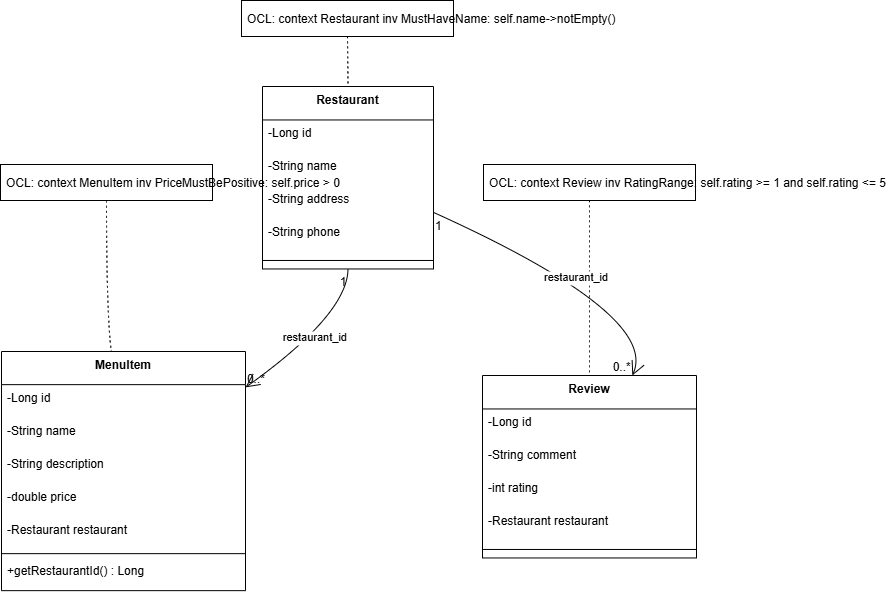

The diagram above was exported from draw.io. Its source (the exported page's mxGraphModel, read from the mxfile embedded in the PNG):
<mxGraphModel dx="255" dy="628" grid="1" gridSize="10" guides="1" tooltips="1" connect="1" arrows="1" fold="1" page="1" pageScale="1" pageWidth="850" pageHeight="1100" math="0" shadow="0">
  <root>
    <mxCell id="0" />
    <mxCell id="1" parent="0" />
    <mxCell id="yaxpYXvRXQ3txF_VE27Y-1" value="Restaurant" style="swimlane;fontStyle=1;align=center;verticalAlign=top;childLayout=stackLayout;horizontal=1;startSize=33.45970847389915;horizontalStack=0;resizeParent=1;resizeParentMax=0;resizeLast=0;collapsible=0;marginBottom=0;" parent="1" vertex="1">
      <mxGeometry x="282" y="106" width="171" height="182.45970847389916" as="geometry" />
    </mxCell>
    <mxCell id="yaxpYXvRXQ3txF_VE27Y-2" value="-Long id" style="text;strokeColor=none;fillColor=none;align=left;verticalAlign=top;spacingLeft=4;spacingRight=4;overflow=hidden;rotatable=0;points=[[0,0.5],[1,0.5]];portConstraint=eastwest;" parent="yaxpYXvRXQ3txF_VE27Y-1" vertex="1">
      <mxGeometry y="33.45970847389915" width="171" height="33" as="geometry" />
    </mxCell>
    <mxCell id="yaxpYXvRXQ3txF_VE27Y-3" value="-String name" style="text;strokeColor=none;fillColor=none;align=left;verticalAlign=top;spacingLeft=4;spacingRight=4;overflow=hidden;rotatable=0;points=[[0,0.5],[1,0.5]];portConstraint=eastwest;" parent="yaxpYXvRXQ3txF_VE27Y-1" vertex="1">
      <mxGeometry y="66.45970847389916" width="171" height="33" as="geometry" />
    </mxCell>
    <mxCell id="yaxpYXvRXQ3txF_VE27Y-4" value="-String address" style="text;strokeColor=none;fillColor=none;align=left;verticalAlign=top;spacingLeft=4;spacingRight=4;overflow=hidden;rotatable=0;points=[[0,0.5],[1,0.5]];portConstraint=eastwest;" parent="yaxpYXvRXQ3txF_VE27Y-1" vertex="1">
      <mxGeometry y="99.45970847389916" width="171" height="33" as="geometry" />
    </mxCell>
    <mxCell id="yaxpYXvRXQ3txF_VE27Y-5" value="-String phone" style="text;strokeColor=none;fillColor=none;align=left;verticalAlign=top;spacingLeft=4;spacingRight=4;overflow=hidden;rotatable=0;points=[[0,0.5],[1,0.5]];portConstraint=eastwest;" parent="yaxpYXvRXQ3txF_VE27Y-1" vertex="1">
      <mxGeometry y="132.45970847389916" width="171" height="33" as="geometry" />
    </mxCell>
    <mxCell id="yaxpYXvRXQ3txF_VE27Y-6" style="line;strokeWidth=1;fillColor=none;align=left;verticalAlign=middle;spacingTop=-1;spacingLeft=3;spacingRight=3;rotatable=0;labelPosition=right;points=[];portConstraint=eastwest;strokeColor=inherit;" parent="yaxpYXvRXQ3txF_VE27Y-1" vertex="1">
      <mxGeometry y="165.45970847389916" width="171" height="17" as="geometry" />
    </mxCell>
    <mxCell id="yaxpYXvRXQ3txF_VE27Y-7" value="MenuItem" style="swimlane;fontStyle=1;align=center;verticalAlign=top;childLayout=stackLayout;horizontal=1;startSize=33.1485355922154;horizontalStack=0;resizeParent=1;resizeParentMax=0;resizeLast=0;collapsible=0;marginBottom=0;" parent="1" vertex="1">
      <mxGeometry x="21" y="371" width="244" height="239.1485355922154" as="geometry" />
    </mxCell>
    <mxCell id="yaxpYXvRXQ3txF_VE27Y-8" value="-Long id" style="text;strokeColor=none;fillColor=none;align=left;verticalAlign=top;spacingLeft=4;spacingRight=4;overflow=hidden;rotatable=0;points=[[0,0.5],[1,0.5]];portConstraint=eastwest;" parent="yaxpYXvRXQ3txF_VE27Y-7" vertex="1">
      <mxGeometry y="33.1485355922154" width="244" height="33" as="geometry" />
    </mxCell>
    <mxCell id="yaxpYXvRXQ3txF_VE27Y-9" value="-String name" style="text;strokeColor=none;fillColor=none;align=left;verticalAlign=top;spacingLeft=4;spacingRight=4;overflow=hidden;rotatable=0;points=[[0,0.5],[1,0.5]];portConstraint=eastwest;" parent="yaxpYXvRXQ3txF_VE27Y-7" vertex="1">
      <mxGeometry y="66.14853559221541" width="244" height="33" as="geometry" />
    </mxCell>
    <mxCell id="yaxpYXvRXQ3txF_VE27Y-10" value="-String description" style="text;strokeColor=none;fillColor=none;align=left;verticalAlign=top;spacingLeft=4;spacingRight=4;overflow=hidden;rotatable=0;points=[[0,0.5],[1,0.5]];portConstraint=eastwest;" parent="yaxpYXvRXQ3txF_VE27Y-7" vertex="1">
      <mxGeometry y="99.14853559221541" width="244" height="33" as="geometry" />
    </mxCell>
    <mxCell id="yaxpYXvRXQ3txF_VE27Y-11" value="-double price" style="text;strokeColor=none;fillColor=none;align=left;verticalAlign=top;spacingLeft=4;spacingRight=4;overflow=hidden;rotatable=0;points=[[0,0.5],[1,0.5]];portConstraint=eastwest;" parent="yaxpYXvRXQ3txF_VE27Y-7" vertex="1">
      <mxGeometry y="132.1485355922154" width="244" height="33" as="geometry" />
    </mxCell>
    <mxCell id="yaxpYXvRXQ3txF_VE27Y-12" value="-Restaurant restaurant" style="text;strokeColor=none;fillColor=none;align=left;verticalAlign=top;spacingLeft=4;spacingRight=4;overflow=hidden;rotatable=0;points=[[0,0.5],[1,0.5]];portConstraint=eastwest;" parent="yaxpYXvRXQ3txF_VE27Y-7" vertex="1">
      <mxGeometry y="165.1485355922154" width="244" height="33" as="geometry" />
    </mxCell>
    <mxCell id="yaxpYXvRXQ3txF_VE27Y-13" style="line;strokeWidth=1;fillColor=none;align=left;verticalAlign=middle;spacingTop=-1;spacingLeft=3;spacingRight=3;rotatable=0;labelPosition=right;points=[];portConstraint=eastwest;strokeColor=inherit;" parent="yaxpYXvRXQ3txF_VE27Y-7" vertex="1">
      <mxGeometry y="198.1485355922154" width="244" height="8" as="geometry" />
    </mxCell>
    <mxCell id="yaxpYXvRXQ3txF_VE27Y-14" value="+getRestaurantId() : Long" style="text;strokeColor=none;fillColor=none;align=left;verticalAlign=top;spacingLeft=4;spacingRight=4;overflow=hidden;rotatable=0;points=[[0,0.5],[1,0.5]];portConstraint=eastwest;" parent="yaxpYXvRXQ3txF_VE27Y-7" vertex="1">
      <mxGeometry y="206.1485355922154" width="244" height="33" as="geometry" />
    </mxCell>
    <mxCell id="yaxpYXvRXQ3txF_VE27Y-15" value="Review" style="swimlane;fontStyle=1;align=center;verticalAlign=top;childLayout=stackLayout;horizontal=1;startSize=33.45970847389915;horizontalStack=0;resizeParent=1;resizeParentMax=0;resizeLast=0;collapsible=0;marginBottom=0;" parent="1" vertex="1">
      <mxGeometry x="502" y="395" width="214" height="182.45970847389916" as="geometry" />
    </mxCell>
    <mxCell id="yaxpYXvRXQ3txF_VE27Y-16" value="-Long id" style="text;strokeColor=none;fillColor=none;align=left;verticalAlign=top;spacingLeft=4;spacingRight=4;overflow=hidden;rotatable=0;points=[[0,0.5],[1,0.5]];portConstraint=eastwest;" parent="yaxpYXvRXQ3txF_VE27Y-15" vertex="1">
      <mxGeometry y="33.45970847389915" width="214" height="33" as="geometry" />
    </mxCell>
    <mxCell id="yaxpYXvRXQ3txF_VE27Y-17" value="-String comment" style="text;strokeColor=none;fillColor=none;align=left;verticalAlign=top;spacingLeft=4;spacingRight=4;overflow=hidden;rotatable=0;points=[[0,0.5],[1,0.5]];portConstraint=eastwest;" parent="yaxpYXvRXQ3txF_VE27Y-15" vertex="1">
      <mxGeometry y="66.45970847389916" width="214" height="33" as="geometry" />
    </mxCell>
    <mxCell id="yaxpYXvRXQ3txF_VE27Y-18" value="-int rating" style="text;strokeColor=none;fillColor=none;align=left;verticalAlign=top;spacingLeft=4;spacingRight=4;overflow=hidden;rotatable=0;points=[[0,0.5],[1,0.5]];portConstraint=eastwest;" parent="yaxpYXvRXQ3txF_VE27Y-15" vertex="1">
      <mxGeometry y="99.45970847389916" width="214" height="33" as="geometry" />
    </mxCell>
    <mxCell id="yaxpYXvRXQ3txF_VE27Y-19" value="-Restaurant restaurant" style="text;strokeColor=none;fillColor=none;align=left;verticalAlign=top;spacingLeft=4;spacingRight=4;overflow=hidden;rotatable=0;points=[[0,0.5],[1,0.5]];portConstraint=eastwest;" parent="yaxpYXvRXQ3txF_VE27Y-15" vertex="1">
      <mxGeometry y="132.45970847389916" width="214" height="33" as="geometry" />
    </mxCell>
    <mxCell id="yaxpYXvRXQ3txF_VE27Y-20" style="line;strokeWidth=1;fillColor=none;align=left;verticalAlign=middle;spacingTop=-1;spacingLeft=3;spacingRight=3;rotatable=0;labelPosition=right;points=[];portConstraint=eastwest;strokeColor=inherit;" parent="yaxpYXvRXQ3txF_VE27Y-15" vertex="1">
      <mxGeometry y="165.45970847389916" width="214" height="17" as="geometry" />
    </mxCell>
    <mxCell id="yaxpYXvRXQ3txF_VE27Y-21" value="OCL: context Restaurant inv MustHaveName: self.name-&gt;notEmpty()" style="align=left;spacingLeft=4;" parent="1" vertex="1">
      <mxGeometry x="261" y="20" width="212" height="36" as="geometry" />
    </mxCell>
    <mxCell id="yaxpYXvRXQ3txF_VE27Y-22" value="OCL: context MenuItem inv PriceMustBePositive: self.price &gt; 0" style="align=left;spacingLeft=4;" parent="1" vertex="1">
      <mxGeometry x="20" y="184" width="212" height="36" as="geometry" />
    </mxCell>
    <mxCell id="yaxpYXvRXQ3txF_VE27Y-23" value="OCL: context Review inv RatingRange: self.rating &gt;= 1 and self.rating &lt;= 5" style="align=left;spacingLeft=4;" parent="1" vertex="1">
      <mxGeometry x="503" y="184" width="212" height="36" as="geometry" />
    </mxCell>
    <mxCell id="yaxpYXvRXQ3txF_VE27Y-24" value="" style="curved=1;dashed=1;dashPattern=2 3;startArrow=none;endArrow=none;exitX=0.5;exitY=1;entryX=0.5;entryY=0;rounded=0;" parent="1" source="yaxpYXvRXQ3txF_VE27Y-21" target="yaxpYXvRXQ3txF_VE27Y-1" edge="1">
      <mxGeometry relative="1" as="geometry">
        <Array as="points" />
      </mxGeometry>
    </mxCell>
    <mxCell id="yaxpYXvRXQ3txF_VE27Y-25" value="" style="curved=1;dashed=1;dashPattern=2 3;startArrow=none;endArrow=none;exitX=0.5;exitY=1;entryX=0.45;entryY=0;rounded=0;" parent="1" source="yaxpYXvRXQ3txF_VE27Y-22" target="yaxpYXvRXQ3txF_VE27Y-7" edge="1">
      <mxGeometry relative="1" as="geometry">
        <Array as="points">
          <mxPoint x="126" y="334" />
        </Array>
      </mxGeometry>
    </mxCell>
    <mxCell id="yaxpYXvRXQ3txF_VE27Y-26" value="" style="curved=1;dashed=1;dashPattern=2 3;startArrow=none;endArrow=none;exitX=0.5;exitY=1;entryX=0.5;entryY=0;rounded=0;" parent="1" source="yaxpYXvRXQ3txF_VE27Y-23" target="yaxpYXvRXQ3txF_VE27Y-15" edge="1">
      <mxGeometry relative="1" as="geometry">
        <Array as="points" />
      </mxGeometry>
    </mxCell>
    <mxCell id="yaxpYXvRXQ3txF_VE27Y-27" value="restaurant_id" style="curved=1;startArrow=none;endArrow=open;endSize=12;exitX=0.5;exitY=1;entryX=1;entryY=0.15;rounded=0;" parent="1" source="yaxpYXvRXQ3txF_VE27Y-1" target="yaxpYXvRXQ3txF_VE27Y-7" edge="1">
      <mxGeometry relative="1" as="geometry">
        <Array as="points">
          <mxPoint x="367" y="334" />
        </Array>
      </mxGeometry>
    </mxCell>
    <mxCell id="yaxpYXvRXQ3txF_VE27Y-28" value="1" style="edgeLabel;resizable=0;labelBackgroundColor=none;fontSize=12;align=right;verticalAlign=top;" parent="yaxpYXvRXQ3txF_VE27Y-27" vertex="1">
      <mxGeometry x="-1" relative="1" as="geometry" />
    </mxCell>
    <mxCell id="yaxpYXvRXQ3txF_VE27Y-29" value="0..*" style="edgeLabel;resizable=0;labelBackgroundColor=none;fontSize=12;align=left;verticalAlign=bottom;" parent="yaxpYXvRXQ3txF_VE27Y-27" vertex="1">
      <mxGeometry x="1" relative="1" as="geometry" />
    </mxCell>
    <mxCell id="yaxpYXvRXQ3txF_VE27Y-30" value="restaurant_id" style="curved=1;startArrow=none;endArrow=open;endSize=12;exitX=1;exitY=0.69;entryX=0.7;entryY=0;rounded=0;" parent="1" source="yaxpYXvRXQ3txF_VE27Y-1" target="yaxpYXvRXQ3txF_VE27Y-15" edge="1">
      <mxGeometry relative="1" as="geometry">
        <Array as="points">
          <mxPoint x="679" y="334" />
        </Array>
      </mxGeometry>
    </mxCell>
    <mxCell id="yaxpYXvRXQ3txF_VE27Y-31" value="1" style="edgeLabel;resizable=0;labelBackgroundColor=none;fontSize=12;align=left;verticalAlign=top;" parent="yaxpYXvRXQ3txF_VE27Y-30" vertex="1">
      <mxGeometry x="-1" relative="1" as="geometry" />
    </mxCell>
    <mxCell id="yaxpYXvRXQ3txF_VE27Y-32" value="0..*" style="edgeLabel;resizable=0;labelBackgroundColor=none;fontSize=12;align=right;verticalAlign=bottom;" parent="yaxpYXvRXQ3txF_VE27Y-30" vertex="1">
      <mxGeometry x="1" relative="1" as="geometry" />
    </mxCell>
  </root>
</mxGraphModel>